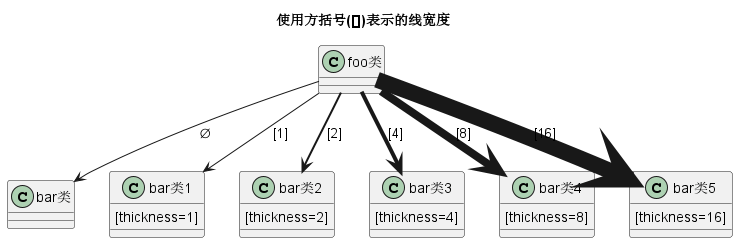

The diagram above was rendered by PlantUML. Its source (embedded in the PNG):
@startuml
title 使用方括号([])表示的线宽度
class foo类
class bar类
bar类1 : [thickness=1]
bar类2 : [thickness=2]
bar类3 : [thickness=4]
bar类4 : [thickness=8]
bar类5 : [thickness=16]

foo类 --> bar类                 : ∅
foo类 -[thickness=1]-> bar类1   : [1]
foo类 -[thickness=2]-> bar类2   : [2]
foo类 -[thickness=4]-> bar类3   : [4]
foo类 -[thickness=8]-> bar类4   : [8]
foo类 -[thickness=16]-> bar类5  : [16]

@enduml